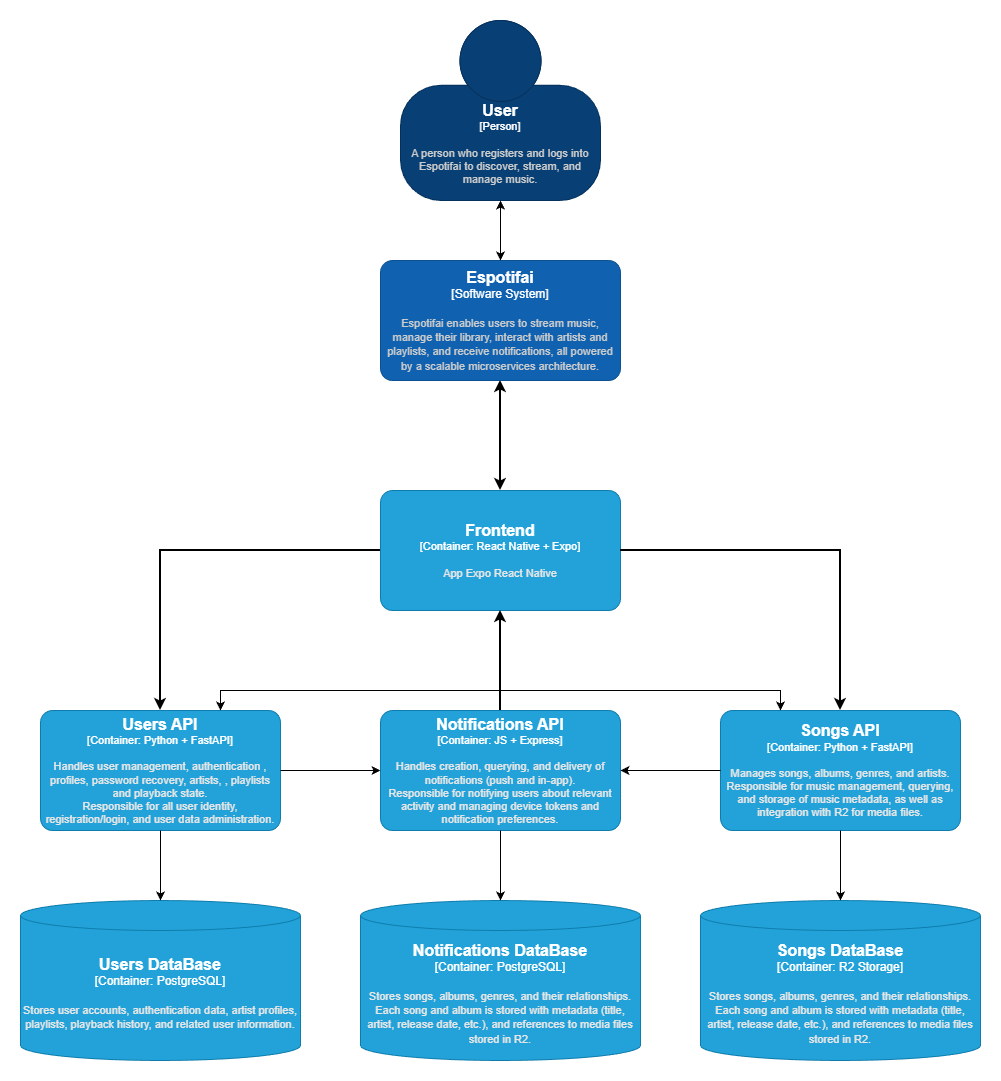

The diagram above was exported from draw.io. Its source (the exported page's mxGraphModel, read from the mxfile embedded in the PNG):
<mxGraphModel dx="674" dy="1951" grid="1" gridSize="10" guides="1" tooltips="1" connect="1" arrows="1" fold="1" page="1" pageScale="1" pageWidth="827" pageHeight="1169" math="0" shadow="0">
  <root>
    <mxCell id="0" />
    <mxCell id="1" parent="0" />
    <object placeholders="1" c4Name="Frontend" c4Type="Container" c4Technology="React Native + Expo" c4Description="App Expo React Native" label="&lt;font style=&quot;font-size: 16px&quot;&gt;&lt;b&gt;%c4Name%&lt;/b&gt;&lt;/font&gt;&lt;div&gt;[%c4Type%: %c4Technology%]&lt;/div&gt;&lt;br&gt;&lt;div&gt;&lt;font style=&quot;font-size: 11px&quot;&gt;&lt;font color=&quot;#E6E6E6&quot;&gt;%c4Description%&lt;/font&gt;&lt;/div&gt;" id="-aZ3ZCLcq7iLP5j3o1CZ-24">
      <mxCell parent="1" style="rounded=1;whiteSpace=wrap;html=1;fontSize=11;labelBackgroundColor=none;fillColor=#23A2D9;fontColor=#ffffff;align=center;arcSize=10;strokeColor=#0E7DAD;metaEdit=1;resizable=0;points=[[0.25,0,0],[0.5,0,0],[0.75,0,0],[1,0.25,0],[1,0.5,0],[1,0.75,0],[0.75,1,0],[0.5,1,0],[0.25,1,0],[0,0.75,0],[0,0.5,0],[0,0.25,0]];" vertex="1">
        <mxGeometry height="120" width="240" x="1520" y="260" as="geometry" />
      </mxCell>
    </object>
    <object placeholders="1" c4Name="Users API" c4Type="Container" c4Technology="Python + FastAPI" c4Description="Handles user management, authentication , profiles, password recovery, artists, , playlists and playback state.&#10;Responsible for all user identity, registration/login, and user data administration." label="&lt;font style=&quot;font-size: 16px&quot;&gt;&lt;b&gt;%c4Name%&lt;/b&gt;&lt;/font&gt;&lt;div&gt;[%c4Type%: %c4Technology%]&lt;/div&gt;&lt;br&gt;&lt;div&gt;&lt;font style=&quot;font-size: 11px&quot;&gt;&lt;font color=&quot;#E6E6E6&quot;&gt;%c4Description%&lt;/font&gt;&lt;/div&gt;" id="-aZ3ZCLcq7iLP5j3o1CZ-25">
      <mxCell parent="1" style="rounded=1;whiteSpace=wrap;html=1;fontSize=11;labelBackgroundColor=none;fillColor=#23A2D9;fontColor=#ffffff;align=center;arcSize=10;strokeColor=#0E7DAD;metaEdit=1;resizable=0;points=[[0.25,0,0],[0.5,0,0],[0.75,0,0],[1,0.25,0],[1,0.5,0],[1,0.75,0],[0.75,1,0],[0.5,1,0],[0.25,1,0],[0,0.75,0],[0,0.5,0],[0,0.25,0]];" vertex="1">
        <mxGeometry height="120" width="240" x="1180" y="480" as="geometry" />
      </mxCell>
    </object>
    <object placeholders="1" c4Name="Songs API" c4Type="Container" c4Technology="Python + FastAPI" c4Description="Manages songs, albums, genres, and artists.&#10;Responsible for music management, querying, and storage of music metadata, as well as integration with R2 for media files." label="&lt;font style=&quot;font-size: 16px&quot;&gt;&lt;b&gt;%c4Name%&lt;/b&gt;&lt;/font&gt;&lt;div&gt;[%c4Type%: %c4Technology%]&lt;/div&gt;&lt;br&gt;&lt;div&gt;&lt;font style=&quot;font-size: 11px&quot;&gt;&lt;font color=&quot;#E6E6E6&quot;&gt;%c4Description%&lt;/font&gt;&lt;/div&gt;" id="-aZ3ZCLcq7iLP5j3o1CZ-26">
      <mxCell parent="1" style="rounded=1;whiteSpace=wrap;html=1;fontSize=11;labelBackgroundColor=none;fillColor=#23A2D9;fontColor=#ffffff;align=center;arcSize=10;strokeColor=#0E7DAD;metaEdit=1;resizable=0;points=[[0.25,0,0],[0.5,0,0],[0.75,0,0],[1,0.25,0],[1,0.5,0],[1,0.75,0],[0.75,1,0],[0.5,1,0],[0.25,1,0],[0,0.75,0],[0,0.5,0],[0,0.25,0]];" vertex="1">
        <mxGeometry height="120" width="240" x="1860" y="480" as="geometry" />
      </mxCell>
    </object>
    <object placeholders="1" c4Name="Notifications API" c4Type="Container" c4Technology="JS + Express" c4Description="Handles creation, querying, and delivery of notifications (push and in-app).&#10;Responsible for notifying users about relevant activity and managing device tokens and notification preferences." label="&lt;font style=&quot;font-size: 16px&quot;&gt;&lt;b&gt;%c4Name%&lt;/b&gt;&lt;/font&gt;&lt;div&gt;[%c4Type%: %c4Technology%]&lt;/div&gt;&lt;br&gt;&lt;div&gt;&lt;font style=&quot;font-size: 11px&quot;&gt;&lt;font color=&quot;#E6E6E6&quot;&gt;%c4Description%&lt;/font&gt;&lt;/div&gt;" id="-aZ3ZCLcq7iLP5j3o1CZ-29">
      <mxCell parent="1" style="rounded=1;whiteSpace=wrap;html=1;fontSize=11;labelBackgroundColor=none;fillColor=#23A2D9;fontColor=#ffffff;align=center;arcSize=10;strokeColor=#0E7DAD;metaEdit=1;resizable=0;points=[[0.25,0,0],[0.5,0,0],[0.75,0,0],[1,0.25,0],[1,0.5,0],[1,0.75,0],[0.75,1,0],[0.5,1,0],[0.25,1,0],[0,0.75,0],[0,0.5,0],[0,0.25,0]];" vertex="1">
        <mxGeometry height="120" width="240" x="1520" y="480" as="geometry" />
      </mxCell>
    </object>
    <object placeholders="1" c4Name="Users DataBase" c4Type="Container" c4Technology="PostgreSQL" c4Description="Stores user accounts, authentication data, artist profiles, playlists, playback history, and related user information." label="&lt;font style=&quot;font-size: 16px&quot;&gt;&lt;b&gt;%c4Name%&lt;/b&gt;&lt;/font&gt;&lt;div&gt;[%c4Type%:&amp;nbsp;%c4Technology%]&lt;/div&gt;&lt;br&gt;&lt;div&gt;&lt;font style=&quot;font-size: 11px&quot;&gt;&lt;font color=&quot;#E6E6E6&quot;&gt;%c4Description%&lt;/font&gt;&lt;/div&gt;" id="-aZ3ZCLcq7iLP5j3o1CZ-30">
      <mxCell parent="1" style="shape=cylinder3;size=15;whiteSpace=wrap;html=1;boundedLbl=1;rounded=0;labelBackgroundColor=none;fillColor=#23A2D9;fontSize=12;fontColor=#ffffff;align=center;strokeColor=#0E7DAD;metaEdit=1;points=[[0.5,0,0],[1,0.25,0],[1,0.5,0],[1,0.75,0],[0.5,1,0],[0,0.75,0],[0,0.5,0],[0,0.25,0]];resizable=1;" vertex="1">
        <mxGeometry height="160" width="280" x="1160" y="670" as="geometry" />
      </mxCell>
    </object>
    <object placeholders="1" c4Name="Songs DataBase" c4Type="Container" c4Technology="R2 Storage" c4Description="Stores songs, albums, genres, and their relationships.&#10;Each song and album is stored with metadata (title, artist, release date, etc.), and references to media files stored in R2." label="&lt;font style=&quot;font-size: 16px&quot;&gt;&lt;b&gt;%c4Name%&lt;/b&gt;&lt;/font&gt;&lt;div&gt;[%c4Type%:&amp;nbsp;%c4Technology%]&lt;/div&gt;&lt;br&gt;&lt;div&gt;&lt;font style=&quot;font-size: 11px&quot;&gt;&lt;font color=&quot;#E6E6E6&quot;&gt;%c4Description%&lt;/font&gt;&lt;/div&gt;" id="-aZ3ZCLcq7iLP5j3o1CZ-31">
      <mxCell parent="1" style="shape=cylinder3;size=15;whiteSpace=wrap;html=1;boundedLbl=1;rounded=0;labelBackgroundColor=none;fillColor=#23A2D9;fontSize=12;fontColor=#ffffff;align=center;strokeColor=#0E7DAD;metaEdit=1;points=[[0.5,0,0],[1,0.25,0],[1,0.5,0],[1,0.75,0],[0.5,1,0],[0,0.75,0],[0,0.5,0],[0,0.25,0]];resizable=1;" vertex="1">
        <mxGeometry height="160" width="280" x="1840" y="670" as="geometry" />
      </mxCell>
    </object>
    <object placeholders="1" c4Name="Notifications DataBase" c4Type="Container" c4Technology="PostgreSQL" c4Description="Stores songs, albums, genres, and their relationships.&#10;Each song and album is stored with metadata (title, artist, release date, etc.), and references to media files stored in R2." label="&lt;font style=&quot;font-size: 16px&quot;&gt;&lt;b&gt;%c4Name%&lt;/b&gt;&lt;/font&gt;&lt;div&gt;[%c4Type%:&amp;nbsp;%c4Technology%]&lt;/div&gt;&lt;br&gt;&lt;div&gt;&lt;font style=&quot;font-size: 11px&quot;&gt;&lt;font color=&quot;#E6E6E6&quot;&gt;%c4Description%&lt;/font&gt;&lt;/div&gt;" id="-aZ3ZCLcq7iLP5j3o1CZ-32">
      <mxCell parent="1" style="shape=cylinder3;size=15;whiteSpace=wrap;html=1;boundedLbl=1;rounded=0;labelBackgroundColor=none;fillColor=#23A2D9;fontSize=12;fontColor=#ffffff;align=center;strokeColor=#0E7DAD;metaEdit=1;points=[[0.5,0,0],[1,0.25,0],[1,0.5,0],[1,0.75,0],[0.5,1,0],[0,0.75,0],[0,0.5,0],[0,0.25,0]];resizable=1;" vertex="1">
        <mxGeometry height="160" width="280" x="1500" y="670" as="geometry" />
      </mxCell>
    </object>
    <mxCell id="-aZ3ZCLcq7iLP5j3o1CZ-35" edge="1" parent="1" source="-aZ3ZCLcq7iLP5j3o1CZ-26" style="edgeStyle=orthogonalEdgeStyle;rounded=0;orthogonalLoop=1;jettySize=auto;html=1;entryX=0.5;entryY=0;entryDx=0;entryDy=0;entryPerimeter=0;" target="-aZ3ZCLcq7iLP5j3o1CZ-31">
      <mxGeometry relative="1" as="geometry" />
    </mxCell>
    <mxCell id="-aZ3ZCLcq7iLP5j3o1CZ-36" edge="1" parent="1" source="-aZ3ZCLcq7iLP5j3o1CZ-29" style="edgeStyle=orthogonalEdgeStyle;rounded=0;orthogonalLoop=1;jettySize=auto;html=1;entryX=0.5;entryY=0;entryDx=0;entryDy=0;entryPerimeter=0;" target="-aZ3ZCLcq7iLP5j3o1CZ-32">
      <mxGeometry relative="1" as="geometry" />
    </mxCell>
    <mxCell id="-aZ3ZCLcq7iLP5j3o1CZ-37" edge="1" parent="1" source="-aZ3ZCLcq7iLP5j3o1CZ-25" style="edgeStyle=orthogonalEdgeStyle;rounded=0;orthogonalLoop=1;jettySize=auto;html=1;entryX=0.5;entryY=0;entryDx=0;entryDy=0;entryPerimeter=0;" target="-aZ3ZCLcq7iLP5j3o1CZ-30">
      <mxGeometry relative="1" as="geometry" />
    </mxCell>
    <mxCell id="-aZ3ZCLcq7iLP5j3o1CZ-41" edge="1" parent="1" source="-aZ3ZCLcq7iLP5j3o1CZ-29" style="edgeStyle=orthogonalEdgeStyle;rounded=0;orthogonalLoop=1;jettySize=auto;html=1;entryX=0.5;entryY=1;entryDx=0;entryDy=0;entryPerimeter=0;strokeWidth=2;" target="-aZ3ZCLcq7iLP5j3o1CZ-24">
      <mxGeometry relative="1" as="geometry" />
    </mxCell>
    <mxCell id="-aZ3ZCLcq7iLP5j3o1CZ-42" edge="1" parent="1" source="-aZ3ZCLcq7iLP5j3o1CZ-24" style="edgeStyle=orthogonalEdgeStyle;rounded=0;orthogonalLoop=1;jettySize=auto;html=1;entryX=0.5;entryY=0;entryDx=0;entryDy=0;entryPerimeter=0;strokeWidth=2;" target="-aZ3ZCLcq7iLP5j3o1CZ-25">
      <mxGeometry relative="1" as="geometry" />
    </mxCell>
    <mxCell id="-aZ3ZCLcq7iLP5j3o1CZ-43" edge="1" parent="1" source="-aZ3ZCLcq7iLP5j3o1CZ-24" style="edgeStyle=orthogonalEdgeStyle;rounded=0;orthogonalLoop=1;jettySize=auto;html=1;entryX=0.5;entryY=0;entryDx=0;entryDy=0;entryPerimeter=0;strokeWidth=2;" target="-aZ3ZCLcq7iLP5j3o1CZ-26">
      <mxGeometry relative="1" as="geometry" />
    </mxCell>
    <mxCell id="-aZ3ZCLcq7iLP5j3o1CZ-44" edge="1" parent="1" source="-aZ3ZCLcq7iLP5j3o1CZ-26" style="edgeStyle=orthogonalEdgeStyle;rounded=0;orthogonalLoop=1;jettySize=auto;html=1;entryX=1;entryY=0.5;entryDx=0;entryDy=0;entryPerimeter=0;" target="-aZ3ZCLcq7iLP5j3o1CZ-29">
      <mxGeometry relative="1" as="geometry" />
    </mxCell>
    <mxCell id="-aZ3ZCLcq7iLP5j3o1CZ-45" edge="1" parent="1" source="-aZ3ZCLcq7iLP5j3o1CZ-25" style="edgeStyle=orthogonalEdgeStyle;rounded=0;orthogonalLoop=1;jettySize=auto;html=1;entryX=0;entryY=0.5;entryDx=0;entryDy=0;entryPerimeter=0;" target="-aZ3ZCLcq7iLP5j3o1CZ-29">
      <mxGeometry relative="1" as="geometry" />
    </mxCell>
    <mxCell id="-aZ3ZCLcq7iLP5j3o1CZ-46" edge="1" parent="1" source="-aZ3ZCLcq7iLP5j3o1CZ-25" style="edgeStyle=orthogonalEdgeStyle;rounded=0;orthogonalLoop=1;jettySize=auto;html=1;entryX=0.25;entryY=0;entryDx=0;entryDy=0;entryPerimeter=0;startArrow=classic;startFill=1;flowAnimation=0;targetPerimeterSpacing=0;" target="-aZ3ZCLcq7iLP5j3o1CZ-26">
      <mxGeometry relative="1" as="geometry">
        <Array as="points">
          <mxPoint x="1360" y="460" />
          <mxPoint x="1920" y="460" />
        </Array>
      </mxGeometry>
    </mxCell>
    <mxCell id="-aZ3ZCLcq7iLP5j3o1CZ-48" edge="1" parent="1" source="-aZ3ZCLcq7iLP5j3o1CZ-47" style="edgeStyle=orthogonalEdgeStyle;rounded=0;orthogonalLoop=1;jettySize=auto;html=1;startArrow=classic;startFill=1;strokeWidth=2;" target="-aZ3ZCLcq7iLP5j3o1CZ-24">
      <mxGeometry relative="1" as="geometry" />
    </mxCell>
    <object placeholders="1" c4Name="Espotifai" c4Type="Software System" c4Description="Espotifai enables users to stream music, manage their library, interact with artists and playlists, and receive notifications, all powered by a scalable microservices architecture." label="&lt;font style=&quot;font-size: 16px&quot;&gt;&lt;b&gt;%c4Name%&lt;/b&gt;&lt;/font&gt;&lt;div&gt;[%c4Type%]&lt;/div&gt;&lt;br&gt;&lt;div&gt;&lt;font style=&quot;font-size: 11px&quot;&gt;&lt;font color=&quot;#cccccc&quot;&gt;%c4Description%&lt;/font&gt;&lt;/div&gt;" id="-aZ3ZCLcq7iLP5j3o1CZ-47">
      <mxCell parent="1" style="rounded=1;whiteSpace=wrap;html=1;labelBackgroundColor=none;fillColor=#1061B0;fontColor=#ffffff;align=center;arcSize=10;strokeColor=#0D5091;metaEdit=1;resizable=0;points=[[0.25,0,0],[0.5,0,0],[0.75,0,0],[1,0.25,0],[1,0.5,0],[1,0.75,0],[0.75,1,0],[0.5,1,0],[0.25,1,0],[0,0.75,0],[0,0.5,0],[0,0.25,0]];" vertex="1">
        <mxGeometry height="120" width="240" x="1520" y="30" as="geometry" />
      </mxCell>
    </object>
    <object placeholders="1" c4Name="User" c4Type="Person" c4Description="A person who registers and logs into Espotifai to discover, stream, and manage music." label="&lt;font style=&quot;font-size: 16px&quot;&gt;&lt;b&gt;%c4Name%&lt;/b&gt;&lt;/font&gt;&lt;div&gt;[%c4Type%]&lt;/div&gt;&lt;br&gt;&lt;div&gt;&lt;font style=&quot;font-size: 11px&quot;&gt;&lt;font color=&quot;#cccccc&quot;&gt;%c4Description%&lt;/font&gt;&lt;/div&gt;" id="-aZ3ZCLcq7iLP5j3o1CZ-49">
      <mxCell parent="1" style="html=1;fontSize=11;dashed=0;whiteSpace=wrap;fillColor=#083F75;strokeColor=#06315C;fontColor=#ffffff;shape=mxgraph.c4.person2;align=center;metaEdit=1;points=[[0.5,0,0],[1,0.5,0],[1,0.75,0],[0.75,1,0],[0.5,1,0],[0.25,1,0],[0,0.75,0],[0,0.5,0]];resizable=0;" vertex="1">
        <mxGeometry height="180" width="200" x="1540" y="-210" as="geometry" />
      </mxCell>
    </object>
    <mxCell id="-aZ3ZCLcq7iLP5j3o1CZ-50" edge="1" parent="1" source="-aZ3ZCLcq7iLP5j3o1CZ-49" style="edgeStyle=orthogonalEdgeStyle;rounded=0;orthogonalLoop=1;jettySize=auto;html=1;entryX=0.5;entryY=0;entryDx=0;entryDy=0;entryPerimeter=0;startArrow=classic;startFill=1;" target="-aZ3ZCLcq7iLP5j3o1CZ-47">
      <mxGeometry relative="1" as="geometry" />
    </mxCell>
  </root>
</mxGraphModel>